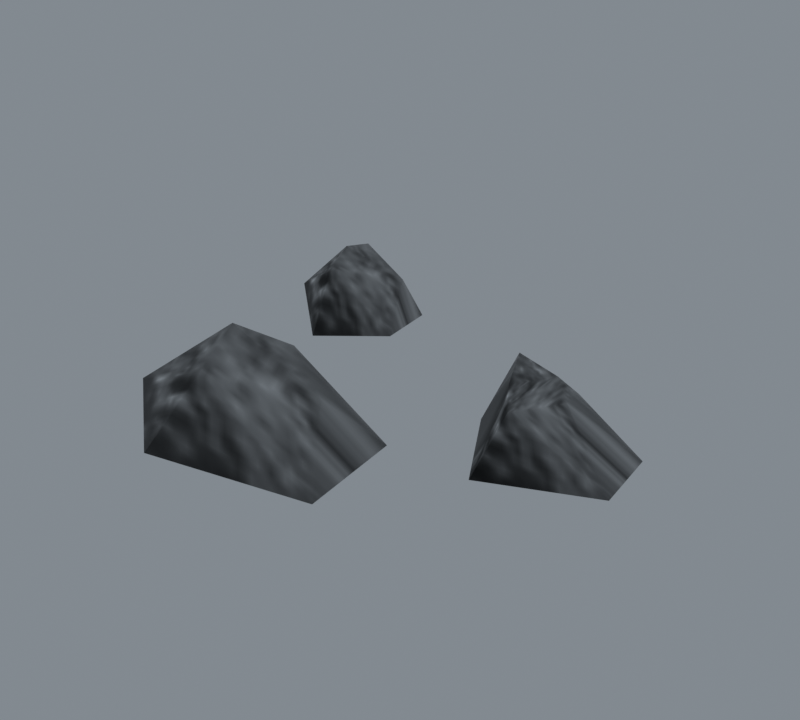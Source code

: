 # Source: import.blend  (saved by Blender 5.2.45; exported with 4.5.12 LTS)
import bpy
from mathutils import Matrix  # noqa: F401  (used for matrix-valued properties, if any)

bpy.ops.wm.read_factory_settings(use_empty=True)
scene = bpy.context.scene
scene.name = 'Beer01'

# ---- collections
col_collection = bpy.data.collections.new('Collection'); scene.collection.children.link(col_collection)

# ---- images (referenced by path relative to the original .blend; pixels are not part of the script)
import os
ASSET_DIR = os.environ.get("B2B_ASSET_DIR", "")  # directory of the original .blend (textures are referenced by path, not embedded)
HERE = os.path.dirname(os.path.abspath(__file__))  # packed textures are extracted next to this script under _unpacked/

def load_image(name, relpath, width, height, colorspace="sRGB"):
    """Load a texture the original file referenced (path relative to the .blend, or extracted next to this script)."""
    p = next((c for c in (os.path.join(HERE, relpath), os.path.join(ASSET_DIR, relpath)) if relpath and os.path.exists(c)), "")
    if p:
        img = bpy.data.images.load(p, check_existing=True)
        img.name = name
    else:  # same state as the original file: an image datablock whose file is absent (Cycles renders it pink)
        img = bpy.data.images.new(name, width, height)
        img.source = "FILE"
        img.filepath = "//" + (relpath or name)
    img.colorspace_settings.name = colorspace
    return img
img_ston01_jpg = load_image('ston01.jpg', '_unpacked/ston01.8a22aedf.jpg', 128, 128, 'sRGB')

# ---- materials (node trees are filled in below, after node groups)
mat_ston01_jpg = bpy.data.materials.new('ston01.jpg')
mat_ston01_jpg.diffuse_color = (0.4463, 0.4033, 0.792, 1.0)

# ---- material node trees
mat_ston01_jpg.use_nodes = True; mat_ston01_jpg.node_tree.nodes.clear()
_N = mat_ston01_jpg.node_tree.nodes; _L = mat_ston01_jpg.node_tree.links
n0 = _N.new('ShaderNodeBsdfPrincipled'); n0.name = 'Principled BSDF'; n0.location = (-200, 100)
n0.inputs[10].default_value = 0.005
n1 = _N.new('ShaderNodeOutputMaterial'); n1.name = 'Material Output'; n1.location = (200, 100)
n2 = _N.new('ShaderNodeTexImage'); n2.name = 'Image Texture'; n2.location = (-600, 100)
n2.image = img_ston01_jpg
_L.new(n0.outputs[0], n1.inputs[0])
_L.new(n2.outputs[0], n0.inputs[0])
n1.is_active_output = True

# ---- world
world_world = bpy.data.worlds.new('World'); scene.world = world_world
world_world.use_nodes = True; world_world.node_tree.nodes.clear()
_N = world_world.node_tree.nodes; _L = world_world.node_tree.links
n0 = _N.new('ShaderNodeOutputWorld'); n0.name = 'World Output'; n0.location = (200, 100)
n1 = _N.new('ShaderNodeBackground'); n1.name = 'Background'; n1.location = (-200, 100)
n1.inputs[0].default_value = (0.32, 0.36, 0.4, 1.0)
n1.inputs[1].default_value = 0.7
_L.new(n1.outputs[0], n0.inputs[0])
n0.is_active_output = True
world_world.color = (0.05088, 0.05088, 0.05088)
world_world.sun_shadow_jitter_overblur = 0.0

# ---- meshes
me_stone04 = bpy.data.meshes.new('Stone04')
me_stone04.from_pydata([(-12.0, -43.02, 26.49), (14.04, -43.48, 17.32), (-5.66, -31.34, 18.66), (-33.33, -32.13, 11.39), (-35.99, -50.24, 7.921), (-10.85, -54.61, 18.66), (20.47, -53.79, -0.1087), (17.36, -26.94, -0.1087), (-17.38, -25.08, -1.272), (-41.49, -43.02, -0.3816), (-22.57, -61.88, -1.272), (45.16, -3.615, 16.89), (51.64, -10.06, 15.39), (48.08, 0.8694, 11.75), (30.58, 3.547, 15.09), (35.22, -7.146, 13.0), (40.9, -15.56, 11.75), (65.26, -13.9, -0.5954), (63.21, 3.763, -0.5954), (41.62, 8.18, -1.361), (25.77, -3.615, -0.7749), (38.16, -24.99, -1.361), (-35.69, 18.94, 19.53), (-21.95, 25.83, 11.37), (-40.6, 33.14, 14.82), (-48.99, 35.74, 8.944), (-47.85, 14.6, 6.855), (-34.99, 11.96, 14.82), (-21.21, 19.61, -2.941), (-23.08, 35.79, -2.941), (-38.03, 39.98, -3.642), (-49.81, 18.94, -3.105), (-38.41, 7.584, -3.642)], [], [(0, 1, 2), (0, 2, 3), (0, 3, 4), (0, 4, 5), (0, 5, 1), (1, 6, 7), (2, 7, 8), (3, 8, 9), (4, 9, 10), (5, 10, 6), (7, 2, 1), (8, 3, 2), (9, 4, 3), (10, 5, 4), (6, 1, 5), (11, 12, 13), (11, 13, 14), (11, 14, 15), (11, 15, 16), (11, 16, 12), (12, 17, 18), (13, 18, 19), (14, 19, 20), (15, 20, 21), (16, 21, 17), (18, 13, 12), (19, 14, 13), (20, 15, 14), (21, 16, 15), (17, 12, 16), (22, 23, 24), (22, 24, 25), (22, 25, 26), (22, 26, 27), (22, 27, 23), (23, 28, 29), (24, 29, 30), (25, 30, 31), (26, 31, 32), (27, 32, 28), (29, 24, 23), (30, 25, 24), (31, 26, 25), (32, 27, 26), (28, 23, 27)])
me_stone04.polygons.foreach_set('use_smooth', [True] * 45)
_uv = me_stone04.uv_layers.new(name='Float2')
_uv.uv.foreach_set('vector', [0.3255, 0.8456, 0.4793, 0.8234, 0.3964, 0.8978, 0.3255, 0.8456, 0.3964, 0.8978, 0.2221, 0.9023, 0.3255, 0.8456, 0.2221, 0.9023, 0.179, 0.7433, 0.3255, 0.8456, 0.179, 0.7433, 0.3236, 0.7157, 0.3255, 0.8456, 0.3236, 0.7157, 0.4793, 0.8234, 0.4793, 0.8234, 0.4562, 0.654, 0.4851, 0.8676, 0.3964, 0.8978, 0.4851, 0.8676, 0.3501, 0.8908, 0.2221, 0.9023, 0.3501, 0.8908, 0.1711, 0.7623, 0.179, 0.7433, 0.1711, 0.7623, 0.2533, 0.6018, 0.3236, 0.7157, 0.2533, 0.6018, 0.4562, 0.654, 0.4851, 0.8676, 0.3964, 0.8978, 0.4793, 0.8234, 0.3501, 0.8908, 0.2221, 0.9023, 0.3964, 0.8978, 0.1711, 0.7623, 0.179, 0.7433, 0.2221, 0.9023, 0.2533, 0.6018, 0.3236, 0.7157, 0.179, 0.7433, 0.4562, 0.654, 0.4793, 0.8234, 0.3236, 0.7157, 0.3255, 0.8456, 0.4793, 0.8234, 0.3964, 0.8978, 0.3255, 0.8456, 0.3964, 0.8978, 0.2221, 0.9023, 0.3255, 0.8456, 0.2221, 0.9023, 0.179, 0.7433, 0.3255, 0.8456, 0.179, 0.7433, 0.3236, 0.7157, 0.3255, 0.8456, 0.3236, 0.7157, 0.4793, 0.8234, 0.4793, 0.8234, 0.4562, 0.654, 0.4851, 0.8676, 0.3964, 0.8978, 0.4851, 0.8676, 0.3501, 0.8908, 0.2221, 0.9023, 0.3501, 0.8908, 0.1711, 0.7623, 0.179, 0.7433, 0.1711, 0.7623, 0.2533, 0.6018, 0.3236, 0.7157, 0.2533, 0.6018, 0.4562, 0.654, 0.4851, 0.8676, 0.3964, 0.8978, 0.4793, 0.8234, 0.3501, 0.8908, 0.2221, 0.9023, 0.3964, 0.8978, 0.1711, 0.7623, 0.179, 0.7433, 0.2221, 0.9023, 0.2533, 0.6018, 0.3236, 0.7157, 0.179, 0.7433, 0.4562, 0.654, 0.4793, 0.8234, 0.3236, 0.7157, 0.3255, 0.8456, 0.4793, 0.8234, 0.3964, 0.8978, 0.3255, 0.8456, 0.3964, 0.8978, 0.2221, 0.9023, 0.3255, 0.8456, 0.2221, 0.9023, 0.179, 0.7433, 0.3255, 0.8456, 0.179, 0.7433, 0.3236, 0.7157, 0.3255, 0.8456, 0.3236, 0.7157, 0.4793, 0.8234, 0.4793, 0.8234, 0.4562, 0.654, 0.4851, 0.8676, 0.3964, 0.8978, 0.4851, 0.8676, 0.3501, 0.8908, 0.2221, 0.9023, 0.3501, 0.8908, 0.1711, 0.7623, 0.179, 0.7433, 0.1711, 0.7623, 0.2533, 0.6018, 0.3236, 0.7157, 0.2533, 0.6018, 0.4562, 0.654, 0.4851, 0.8676, 0.3964, 0.8978, 0.4793, 0.8234, 0.3501, 0.8908, 0.2221, 0.9023, 0.3964, 0.8978, 0.1711, 0.7623, 0.179, 0.7433, 0.2221, 0.9023, 0.2533, 0.6018, 0.3236, 0.7157, 0.179, 0.7433, 0.4562, 0.654, 0.4793, 0.8234, 0.3236, 0.7157])
me_stone04.materials.append(mat_ston01_jpg)
me_stone04.update()
me_stone04.normals_split_custom_set([tuple(v) for v in zip(*[iter([-0.2194, -0.01021, 0.9756, 0.7247, -0.04101, 0.6878, 0.1385, 0.7626, 0.6318, -0.2194, -0.01021, 0.9756, 0.1385, 0.7626, 0.6318, -0.7324, 0.5032, 0.4586, -0.2194, -0.01021, 0.9756, -0.7324, 0.5032, 0.4586, -0.8083, -0.3817, 0.4483, -0.2194, -0.01021, 0.9756, -0.8083, -0.3817, 0.4483, 0.02997, -0.7733, 0.6333, -0.2194, -0.01021, 0.9756, 0.02997, -0.7733, 0.6333, 0.7247, -0.04101, 0.6878, 0.7247, -0.04101, 0.6878, 0.7083, -0.5979, 0.3754, 0.6623, 0.6197, 0.421, 0.1385, 0.7626, 0.6318, 0.6623, 0.6197, 0.421, -0.3356, 0.9296, 0.1521, -0.7324, 0.5032, 0.4586, -0.3356, 0.9296, 0.1521, -0.9991, 0.03999, 0.01285, -0.8083, -0.3817, 0.4483, -0.9991, 0.03999, 0.01285, -0.4418, -0.8641, 0.2411, 0.02997, -0.7733, 0.6333, -0.4418, -0.8641, 0.2411, 0.7083, -0.5979, 0.3754, 0.6623, 0.6197, 0.421, 0.1385, 0.7626, 0.6318, 0.7247, -0.04101, 0.6878, -0.3356, 0.9296, 0.1521, -0.7324, 0.5032, 0.4586, 0.1385, 0.7626, 0.6318, -0.9991, 0.03999, 0.01285, -0.8083, -0.3817, 0.4483, -0.7324, 0.5032, 0.4586, -0.4418, -0.8641, 0.2411, 0.02997, -0.7733, 0.6333, -0.8083, -0.3817, 0.4483, 0.7083, -0.5979, 0.3754, 0.7247, -0.04101, 0.6878, 0.02997, -0.7733, 0.6333, 0.03341, 0.01595, 0.9993, 0.652, -0.09992, 0.7516, 0.5197, 0.6391, 0.567, 0.03341, 0.01595, 0.9993, 0.5197, 0.6391, 0.567, -0.4626, 0.5194, 0.7185, 0.03341, 0.01595, 0.9993, -0.4626, 0.5194, 0.7185, -0.7337, -0.3346, 0.5914, 0.03341, 0.01595, 0.9993, -0.7337, -0.3346, 0.5914, -0.1268, -0.628, 0.7678, 0.03341, 0.01595, 0.9993, -0.1268, -0.628, 0.7678, 0.652, -0.09992, 0.7516, 0.652, -0.09992, 0.7516, 0.6714, -0.5422, 0.5052, 0.6915, 0.4687, 0.5496, 0.5197, 0.6391, 0.567, 0.6915, 0.4687, 0.5496, -0.0667, 0.96, 0.2721, -0.4626, 0.5194, 0.7185, -0.0667, 0.96, 0.2721, -0.9844, 0.001107, 0.1757, -0.7337, -0.3346, 0.5914, -0.9844, 0.001107, 0.1757, -0.5567, -0.6445, 0.5241, -0.1268, -0.628, 0.7678, -0.5567, -0.6445, 0.5241, 0.6714, -0.5422, 0.5052, 0.6915, 0.4687, 0.5496, 0.5197, 0.6391, 0.567, 0.652, -0.09992, 0.7516, -0.0667, 0.96, 0.2721, -0.4626, 0.5194, 0.7185, 0.5197, 0.6391, 0.567, -0.9844, 0.001107, 0.1757, -0.7337, -0.3346, 0.5914, -0.4626, 0.5194, 0.7185, -0.5567, -0.6445, 0.5241, -0.1268, -0.628, 0.7678, -0.7337, -0.3346, 0.5914, 0.6714, -0.5422, 0.5052, 0.652, -0.09992, 0.7516, -0.1268, -0.628, 0.7678, -0.3125, -0.1141, 0.943, 0.874, 0.0841, 0.4786, 0.1914, 0.7217, 0.6652, -0.3125, -0.1141, 0.943, 0.1914, 0.7217, 0.6652, -0.8894, 0.3057, 0.34, -0.3125, -0.1141, 0.943, -0.8894, 0.3057, 0.34, -0.8658, -0.406, 0.2926, -0.3125, -0.1141, 0.943, -0.8658, -0.406, 0.2926, 0.3509, -0.79, 0.5027, -0.3125, -0.1141, 0.943, 0.3509, -0.79, 0.5027, 0.874, 0.0841, 0.4786, 0.874, 0.0841, 0.4786, 0.9271, -0.3598, 0.1051, 0.7355, 0.6035, 0.308, 0.1914, 0.7217, 0.6652, 0.7355, 0.6035, 0.308, -0.204, 0.9656, 0.1611, -0.8894, 0.3057, 0.34, -0.204, 0.9656, 0.1611, -0.9851, -0.09461, -0.1437, -0.8658, -0.406, 0.2926, -0.9851, -0.09461, -0.1437, -0.3047, -0.9473, 0.0993, 0.3509, -0.79, 0.5027, -0.3047, -0.9473, 0.0993, 0.9271, -0.3598, 0.1051, 0.7355, 0.6035, 0.308, 0.1914, 0.7217, 0.6652, 0.874, 0.0841, 0.4786, -0.204, 0.9656, 0.1611, -0.8894, 0.3057, 0.34, 0.1914, 0.7217, 0.6652, -0.9851, -0.09461, -0.1437, -0.8658, -0.406, 0.2926, -0.8894, 0.3057, 0.34, -0.3047, -0.9473, 0.0993, 0.3509, -0.79, 0.5027, -0.8658, -0.406, 0.2926, 0.9271, -0.3598, 0.1051, 0.874, 0.0841, 0.4786, 0.3509, -0.79, 0.5027])] * 3)])
arm_stone04_skeleton = bpy.data.armatures.new('Stone04_skeleton')  # bones are not reproduced

# ---- objects
ob_stone04_skeleton = bpy.data.objects.new('Stone04_skeleton', arm_stone04_skeleton)
ob_stone04 = bpy.data.objects.new('Stone04', me_stone04)

# ---- transforms, parenting, visibility, modifiers, constraints
ob_stone04_skeleton.location = (0.0, 0.0, 0.0)
ob_stone04_skeleton.show_in_front = True
ob_stone04.parent = ob_stone04_skeleton
ob_stone04.location = (0.0, 0.0, 0.0)
_vg = ob_stone04.vertex_groups.new(name='GeoSphere01')
_vg.add([0, 1, 2, 3, 4, 5, 6, 7, 8, 9, 10, 11, 12, 13, 14, 15, 16, 17, 18, 19, 20, 21, 22, 23, 24, 25, 26, 27, 28, 29, 30, 31, 32], 1.0, 'REPLACE')
_m = ob_stone04.modifiers.new('Armature', 'ARMATURE')
_m.object = ob_stone04_skeleton

# ---- collection membership
scene.collection.objects.link(ob_stone04_skeleton)
scene.collection.objects.link(ob_stone04)

# ---- scene / render settings (as saved in the file)
scene.frame_start = 0; scene.frame_end = 0; scene.frame_set(0)
scene.render.engine = 'CYCLES'
scene.render.resolution_x = 400
scene.render.resolution_y = 360
scene.render.film_transparent = True
scene.render.bake_bias = 0.0
scene.render.bake_samples = 0
scene.render.compositor_device = 'GPU'
scene.cycles.samples = 8
scene.eevee.use_volume_custom_range = False
scene.eevee.fast_gi_thickness_near = 0.1
scene.eevee.fast_gi_thickness_far = 0.0
scene.eevee.ray_tracing_options.screen_trace_thickness = 0.1
scene.view_settings.view_transform = 'Standard'
bpy.context.view_layer.update()

# ---- added for rendering (the .blend has no active camera): camera
cam_auto = bpy.data.cameras.new('AutoCamera')
cam_auto.lens = 50.0
cam_auto.sensor_width = 36.0
cam_auto.clip_end = 2542.81
ob_auto_camera = bpy.data.objects.new('AutoCamera', cam_auto)
scene.collection.objects.link(ob_auto_camera)
ob_auto_camera.location = (152.617, -184.816, 127.334)
ob_auto_camera.rotation_euler = (1.09748, -7.21219e-08, 0.694738)
scene.camera = ob_auto_camera
bpy.context.view_layer.update()
